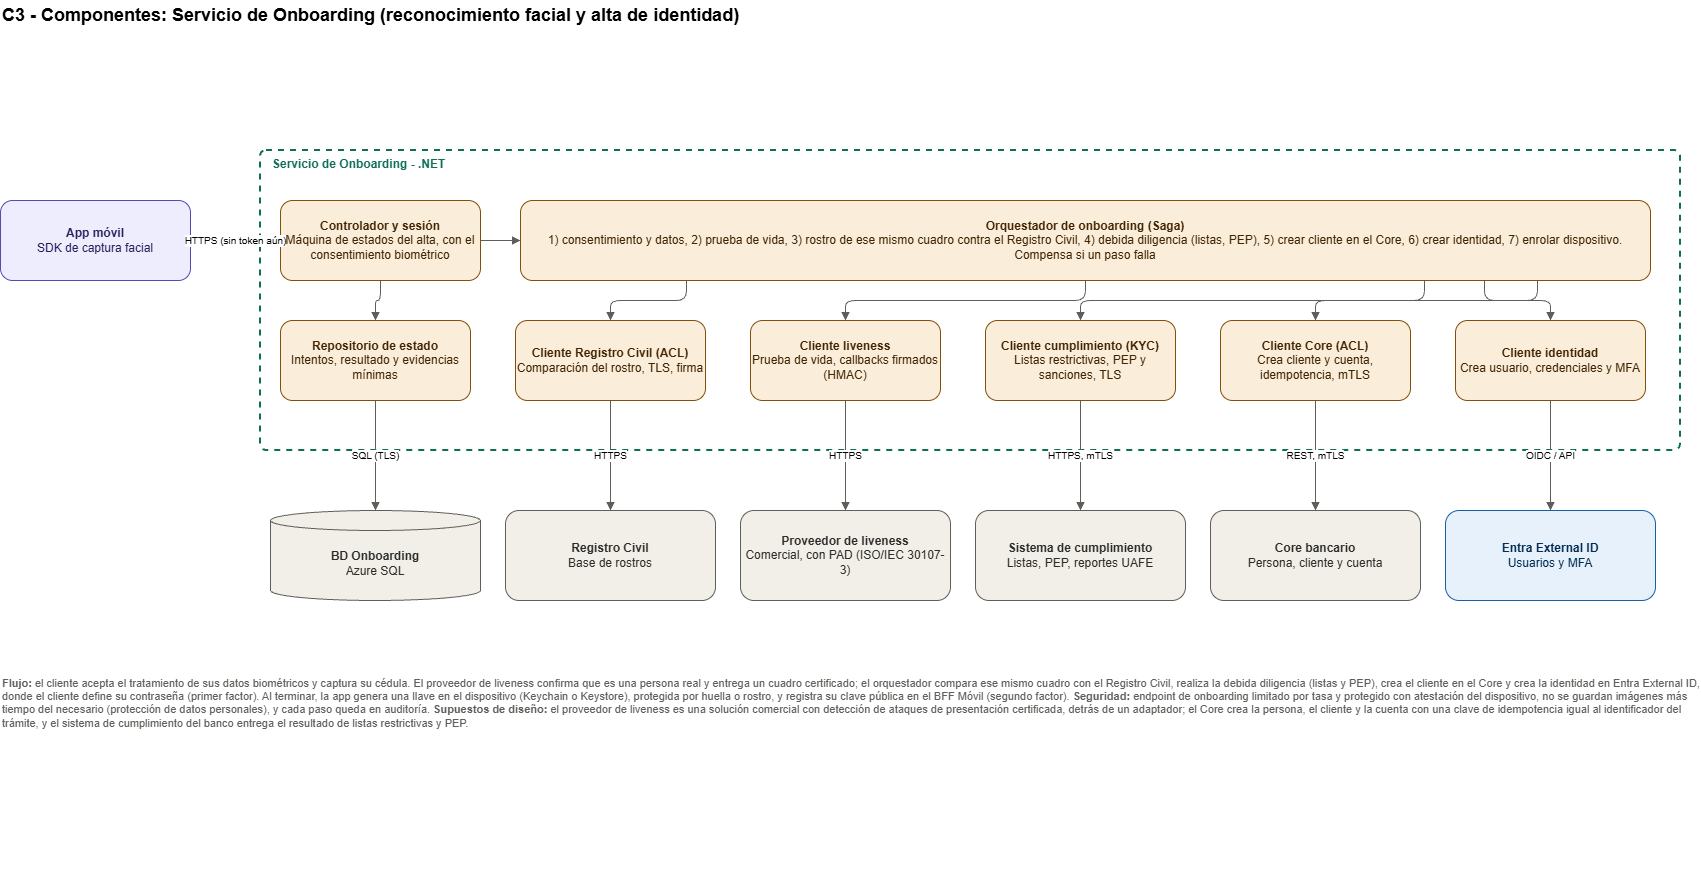

The diagram above was exported from draw.io. Its source (the exported page's mxGraphModel, read from the mxfile embedded in the PNG):
<mxGraphModel dx="1842" dy="904" grid="1" gridSize="10" guides="1" tooltips="1" connect="1" arrows="1" fold="1" page="1" pageScale="1" pageWidth="1900" pageHeight="1000" background="#ffffff" math="0" shadow="0">
  <root>
    <mxCell id="0" />
    <mxCell id="1" parent="0" />
    <mxCell id="t" parent="1" style="text;html=1;fontSize=18;fontStyle=1;align=left;verticalAlign=middle;" value="C3 - Componentes: Servicio de Onboarding (reconocimiento facial y alta de identidad)" vertex="1">
      <mxGeometry height="30" width="1700" x="40" y="10" as="geometry" />
    </mxCell>
    <mxCell id="app" parent="1" style="rounded=1;whiteSpace=wrap;html=1;fillColor=#EEEDFE;strokeColor=#534AB7;fontColor=#26215C;" value="&lt;b&gt;App móvil&lt;/b&gt;&lt;br&gt;SDK de captura facial" vertex="1">
      <mxGeometry height="80" width="190" x="40" y="210" as="geometry" />
    </mxCell>
    <mxCell id="B" parent="1" style="rounded=1;arcSize=2;whiteSpace=wrap;html=1;fillColor=none;strokeColor=#0F6E56;strokeWidth=2;dashed=1;verticalAlign=top;align=left;spacingLeft=10;fontStyle=1;fontColor=#0F6E56;" value="Servicio de Onboarding - .NET" vertex="1">
      <mxGeometry height="300" width="1420" x="300" y="160" as="geometry" />
    </mxCell>
    <mxCell id="ctl" parent="1" style="rounded=1;whiteSpace=wrap;html=1;fillColor=#FAEEDA;strokeColor=#854F0B;fontColor=#412402;" value="&lt;b&gt;Controlador y sesión&lt;/b&gt;&lt;br&gt;Máquina de estados del alta, con el consentimiento biométrico" vertex="1">
      <mxGeometry height="80" width="200" x="320" y="210" as="geometry" />
    </mxCell>
    <mxCell id="orq" parent="1" style="rounded=1;whiteSpace=wrap;html=1;fillColor=#FAEEDA;strokeColor=#854F0B;fontColor=#412402;" value="&lt;b&gt;Orquestador de onboarding (Saga)&lt;/b&gt;&lt;br&gt;1) consentimiento y datos, 2) prueba de vida, 3) rostro de ese mismo cuadro contra el Registro Civil, 4) debida diligencia (listas, PEP), 5) crear cliente en el Core, 6) crear identidad, 7) enrolar dispositivo. Compensa si un paso falla" vertex="1">
      <mxGeometry height="80" width="1130" x="560" y="210" as="geometry" />
    </mxCell>
    <mxCell id="rep" parent="1" style="rounded=1;whiteSpace=wrap;html=1;fillColor=#FAEEDA;strokeColor=#854F0B;fontColor=#412402;" value="&lt;b&gt;Repositorio de estado&lt;/b&gt;&lt;br&gt;Intentos, resultado y evidencias mínimas" vertex="1">
      <mxGeometry height="80" width="190" x="320" y="330" as="geometry" />
    </mxCell>
    <mxCell id="crc" parent="1" style="rounded=1;whiteSpace=wrap;html=1;fillColor=#FAEEDA;strokeColor=#854F0B;fontColor=#412402;" value="&lt;b&gt;Cliente Registro Civil (ACL)&lt;/b&gt;&lt;br&gt;Comparación del rostro, TLS, firma" vertex="1">
      <mxGeometry height="80" width="190" x="555" y="330" as="geometry" />
    </mxCell>
    <mxCell id="clv" parent="1" style="rounded=1;whiteSpace=wrap;html=1;fillColor=#FAEEDA;strokeColor=#854F0B;fontColor=#412402;" value="&lt;b&gt;Cliente liveness&lt;/b&gt;&lt;br&gt;Prueba de vida, callbacks firmados (HMAC)" vertex="1">
      <mxGeometry height="80" width="190" x="790" y="330" as="geometry" />
    </mxCell>
    <mxCell id="ckyc" parent="1" style="rounded=1;whiteSpace=wrap;html=1;fillColor=#FAEEDA;strokeColor=#854F0B;fontColor=#412402;" value="&lt;b&gt;Cliente cumplimiento (KYC)&lt;/b&gt;&lt;br&gt;Listas restrictivas, PEP y sanciones, TLS" vertex="1">
      <mxGeometry height="80" width="190" x="1025" y="330" as="geometry" />
    </mxCell>
    <mxCell id="ccor" parent="1" style="rounded=1;whiteSpace=wrap;html=1;fillColor=#FAEEDA;strokeColor=#854F0B;fontColor=#412402;" value="&lt;b&gt;Cliente Core (ACL)&lt;/b&gt;&lt;br&gt;Crea cliente y cuenta, idempotencia, mTLS" vertex="1">
      <mxGeometry height="80" width="190" x="1260" y="330" as="geometry" />
    </mxCell>
    <mxCell id="cid" parent="1" style="rounded=1;whiteSpace=wrap;html=1;fillColor=#FAEEDA;strokeColor=#854F0B;fontColor=#412402;" value="&lt;b&gt;Cliente identidad&lt;/b&gt;&lt;br&gt;Crea usuario, credenciales y MFA" vertex="1">
      <mxGeometry height="80" width="190" x="1495" y="330" as="geometry" />
    </mxCell>
    <mxCell id="xbd" parent="1" style="shape=cylinder3;boundedLbl=1;size=10;whiteSpace=wrap;html=1;fillColor=#F1EFE8;strokeColor=#5F5E5A;fontColor=#2C2C2A;" value="&lt;b&gt;BD Onboarding&lt;/b&gt;&lt;br&gt;Azure SQL" vertex="1">
      <mxGeometry height="90" width="210" x="310" y="520" as="geometry" />
    </mxCell>
    <mxCell id="xrc" parent="1" style="rounded=1;whiteSpace=wrap;html=1;fillColor=#F1EFE8;strokeColor=#5F5E5A;fontColor=#2C2C2A;" value="&lt;b&gt;Registro Civil&lt;/b&gt;&lt;br&gt;Base de rostros" vertex="1">
      <mxGeometry height="90" width="210" x="545" y="520" as="geometry" />
    </mxCell>
    <mxCell id="xlv" parent="1" style="rounded=1;whiteSpace=wrap;html=1;fillColor=#F1EFE8;strokeColor=#5F5E5A;fontColor=#2C2C2A;" value="&lt;b&gt;Proveedor de liveness&lt;/b&gt;&lt;br&gt;Comercial, con PAD (ISO/IEC 30107-3)" vertex="1">
      <mxGeometry height="90" width="210" x="780" y="520" as="geometry" />
    </mxCell>
    <mxCell id="xid" parent="1" style="rounded=1;whiteSpace=wrap;html=1;fillColor=#E6F1FB;strokeColor=#185FA5;fontColor=#042C53;" value="&lt;b&gt;Entra External ID&lt;/b&gt;&lt;br&gt;Usuarios y MFA" vertex="1">
      <mxGeometry height="90" width="210" x="1485" y="520" as="geometry" />
    </mxCell>
    <mxCell id="xkyc" parent="1" style="rounded=1;whiteSpace=wrap;html=1;fillColor=#F1EFE8;strokeColor=#5F5E5A;fontColor=#2C2C2A;" value="&lt;b&gt;Sistema de cumplimiento&lt;/b&gt;&lt;br&gt;Listas, PEP, reportes UAFE" vertex="1">
      <mxGeometry height="90" width="210" x="1015" y="520" as="geometry" />
    </mxCell>
    <mxCell id="xcor" parent="1" style="rounded=1;whiteSpace=wrap;html=1;fillColor=#F1EFE8;strokeColor=#5F5E5A;fontColor=#2C2C2A;" value="&lt;b&gt;Core bancario&lt;/b&gt;&lt;br&gt;Persona, cliente y cuenta" vertex="1">
      <mxGeometry height="90" width="210" x="1250" y="520" as="geometry" />
    </mxCell>
    <mxCell id="nt" parent="1" style="text;html=1;whiteSpace=wrap;align=left;verticalAlign=top;fontSize=11;fontColor=#5F5E5A;" value="&lt;b&gt;Flujo:&lt;/b&gt; el cliente acepta el tratamiento de sus datos biométricos y captura su cédula. El proveedor de liveness confirma que es una persona real y entrega un cuadro certificado; el orquestador compara ese mismo cuadro con el Registro Civil, realiza la debida diligencia (listas y PEP), crea el cliente en el Core y crea la identidad en Entra External ID, donde el cliente define su contraseña (primer factor). Al terminar, la app genera una llave en el dispositivo (Keychain o Keystore), protegida por huella o rostro, y registra su clave pública en el BFF Móvil (segundo factor). &lt;b&gt;Seguridad:&lt;/b&gt; endpoint de onboarding limitado por tasa y protegido con atestación del dispositivo, no se guardan imágenes más tiempo del necesario (protección de datos personales), y cada paso queda en auditoría. &lt;b&gt;Supuestos de diseño:&lt;/b&gt; el proveedor de liveness es una solución comercial con detección de ataques de presentación certificada, detrás de un adaptador; el Core crea la persona, el cliente y la cuenta con una clave de idempotencia igual al identificador del trámite, y el sistema de cumplimiento del banco entrega el resultado de listas restrictivas y PEP." vertex="1">
      <mxGeometry height="200" width="1700" x="40" y="680" as="geometry" />
    </mxCell>
    <mxCell id="e0" edge="1" parent="1" source="app" style="edgeStyle=orthogonalEdgeStyle;rounded=1;html=1;endArrow=block;endFill=1;fontSize=10;jettySize=auto;labelBackgroundColor=#ffffff;strokeColor=#5F5E5A;exitX=1;exitY=0.5;exitDx=0;exitDy=0;entryX=0;entryY=0.5;entryDx=0;entryDy=0;" target="ctl" value="HTTPS (sin token aún)">
      <mxGeometry relative="1" as="geometry" />
    </mxCell>
    <mxCell id="e1" edge="1" parent="1" source="ctl" style="edgeStyle=orthogonalEdgeStyle;rounded=1;html=1;endArrow=block;endFill=1;fontSize=10;jettySize=auto;labelBackgroundColor=#ffffff;strokeColor=#5F5E5A;exitX=1;exitY=0.5;exitDx=0;exitDy=0;entryX=0;entryY=0.5;entryDx=0;entryDy=0;" target="orq" value="">
      <mxGeometry relative="1" as="geometry" />
    </mxCell>
    <mxCell id="e2" edge="1" parent="1" source="ctl" style="edgeStyle=orthogonalEdgeStyle;rounded=1;html=1;endArrow=block;endFill=1;fontSize=10;jettySize=auto;labelBackgroundColor=#ffffff;strokeColor=#5F5E5A;exitX=0.5;exitY=1;exitDx=0;exitDy=0;entryX=0.5;entryY=0;entryDx=0;entryDy=0;" target="rep" value="">
      <mxGeometry relative="1" as="geometry" />
    </mxCell>
    <mxCell id="e3" edge="1" parent="1" source="orq" style="edgeStyle=orthogonalEdgeStyle;rounded=1;html=1;endArrow=block;endFill=1;fontSize=10;jettySize=auto;labelBackgroundColor=#ffffff;strokeColor=#5F5E5A;exitX=0.147;exitY=1;exitDx=0;exitDy=0;entryX=0.5;entryY=0;entryDx=0;entryDy=0;" target="crc" value="">
      <mxGeometry relative="1" as="geometry" />
    </mxCell>
    <mxCell id="e4" edge="1" parent="1" source="orq" style="edgeStyle=orthogonalEdgeStyle;rounded=1;html=1;endArrow=block;endFill=1;fontSize=10;jettySize=auto;labelBackgroundColor=#ffffff;strokeColor=#5F5E5A;exitX=0.5;exitY=1;exitDx=0;exitDy=0;entryX=0.5;entryY=0;entryDx=0;entryDy=0;" target="clv" value="">
      <mxGeometry relative="1" as="geometry" />
    </mxCell>
    <mxCell id="e5" edge="1" parent="1" source="orq" style="edgeStyle=orthogonalEdgeStyle;rounded=1;html=1;endArrow=block;endFill=1;fontSize=10;jettySize=auto;labelBackgroundColor=#ffffff;strokeColor=#5F5E5A;exitX=0.853;exitY=1;exitDx=0;exitDy=0;entryX=0.5;entryY=0;entryDx=0;entryDy=0;" target="cid" value="">
      <mxGeometry relative="1" as="geometry" />
    </mxCell>
    <mxCell id="e6" edge="1" parent="1" source="rep" style="edgeStyle=orthogonalEdgeStyle;rounded=1;html=1;endArrow=block;endFill=1;fontSize=10;jettySize=auto;labelBackgroundColor=#ffffff;strokeColor=#5F5E5A;exitX=0.5;exitY=1;exitDx=0;exitDy=0;entryX=0.5;entryY=0;entryDx=0;entryDy=0;" target="xbd" value="SQL (TLS)">
      <mxGeometry relative="1" as="geometry" />
    </mxCell>
    <mxCell id="e7" edge="1" parent="1" source="crc" style="edgeStyle=orthogonalEdgeStyle;rounded=1;html=1;endArrow=block;endFill=1;fontSize=10;jettySize=auto;labelBackgroundColor=#ffffff;strokeColor=#5F5E5A;exitX=0.5;exitY=1;exitDx=0;exitDy=0;entryX=0.5;entryY=0;entryDx=0;entryDy=0;" target="xrc" value="HTTPS">
      <mxGeometry relative="1" as="geometry" />
    </mxCell>
    <mxCell id="e8" edge="1" parent="1" source="clv" style="edgeStyle=orthogonalEdgeStyle;rounded=1;html=1;endArrow=block;endFill=1;fontSize=10;jettySize=auto;labelBackgroundColor=#ffffff;strokeColor=#5F5E5A;exitX=0.5;exitY=1;exitDx=0;exitDy=0;entryX=0.5;entryY=0;entryDx=0;entryDy=0;" target="xlv" value="HTTPS">
      <mxGeometry relative="1" as="geometry" />
    </mxCell>
    <mxCell id="e9" edge="1" parent="1" source="cid" style="edgeStyle=orthogonalEdgeStyle;rounded=1;html=1;endArrow=block;endFill=1;fontSize=10;jettySize=auto;labelBackgroundColor=#ffffff;strokeColor=#5F5E5A;exitX=0.5;exitY=1;exitDx=0;exitDy=0;entryX=0.5;entryY=0;entryDx=0;entryDy=0;" target="xid" value="OIDC / API">
      <mxGeometry relative="1" as="geometry" />
    </mxCell>
    <mxCell id="e10" edge="1" parent="1" source="orq" style="edgeStyle=orthogonalEdgeStyle;rounded=1;html=1;endArrow=block;endFill=1;fontSize=10;jettySize=auto;labelBackgroundColor=#ffffff;strokeColor=#5F5E5A;exitX=0.8;exitY=1;exitDx=0;exitDy=0;entryX=0.5;entryY=0;entryDx=0;entryDy=0;" target="ckyc" value="">
      <mxGeometry relative="1" as="geometry" />
    </mxCell>
    <mxCell id="e11" edge="1" parent="1" source="orq" style="edgeStyle=orthogonalEdgeStyle;rounded=1;html=1;endArrow=block;endFill=1;fontSize=10;jettySize=auto;labelBackgroundColor=#ffffff;strokeColor=#5F5E5A;exitX=0.9;exitY=1;exitDx=0;exitDy=0;entryX=0.5;entryY=0;entryDx=0;entryDy=0;" target="ccor" value="">
      <mxGeometry relative="1" as="geometry" />
    </mxCell>
    <mxCell id="e12" edge="1" parent="1" source="ckyc" style="edgeStyle=orthogonalEdgeStyle;rounded=1;html=1;endArrow=block;endFill=1;fontSize=10;jettySize=auto;labelBackgroundColor=#ffffff;strokeColor=#5F5E5A;" target="xkyc" value="HTTPS, mTLS">
      <mxGeometry relative="1" as="geometry" />
    </mxCell>
    <mxCell id="e13" edge="1" parent="1" source="ccor" style="edgeStyle=orthogonalEdgeStyle;rounded=1;html=1;endArrow=block;endFill=1;fontSize=10;jettySize=auto;labelBackgroundColor=#ffffff;strokeColor=#5F5E5A;" target="xcor" value="REST, mTLS">
      <mxGeometry relative="1" as="geometry" />
    </mxCell>
  </root>
</mxGraphModel>